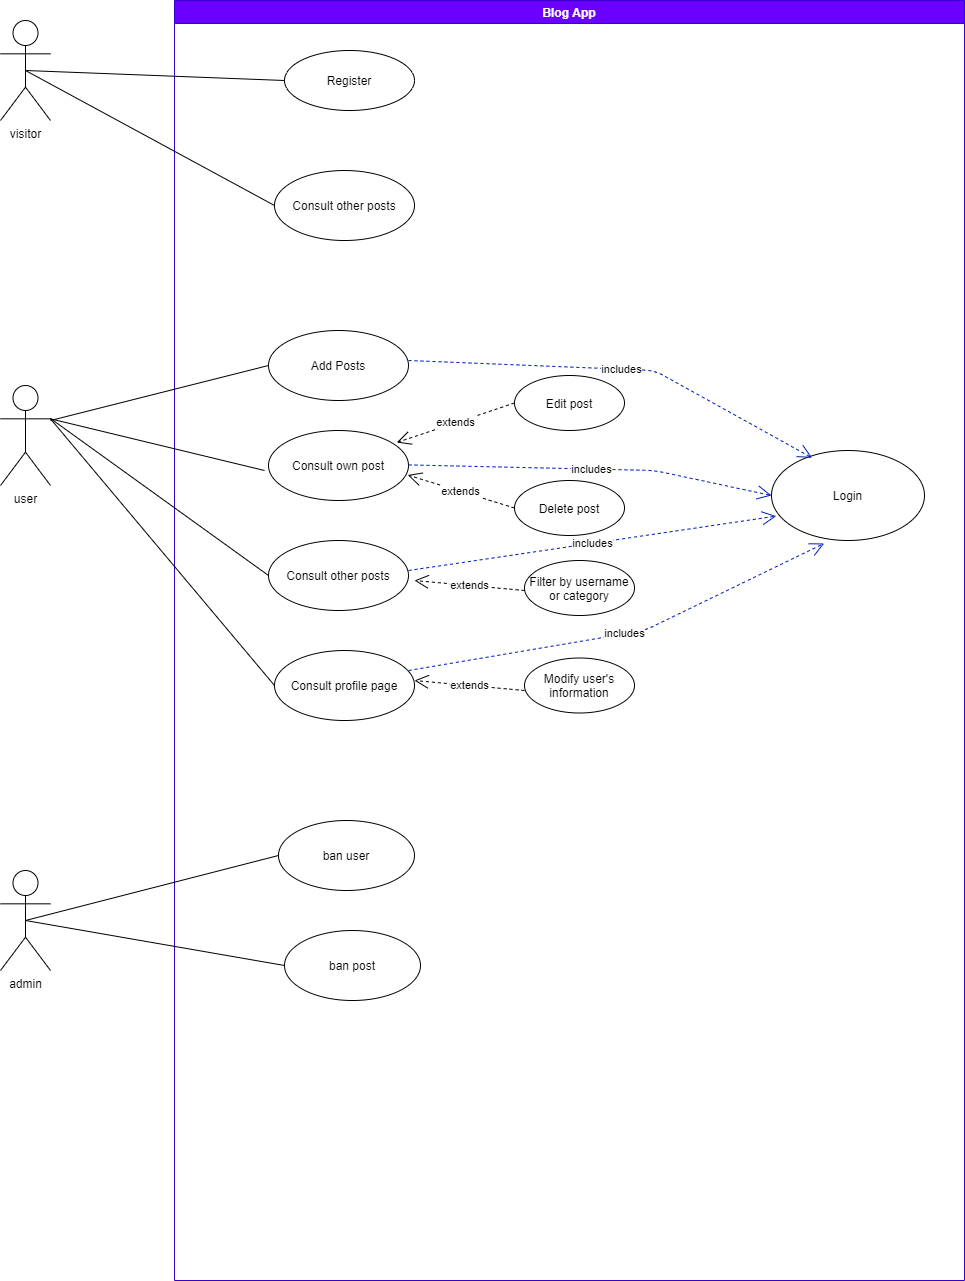

The diagram above was exported from draw.io. Its source (the exported page's mxGraphModel, read from the mxfile embedded in the PNG):
<mxGraphModel dx="1038" dy="547" grid="1" gridSize="10" guides="1" tooltips="1" connect="1" arrows="1" fold="1" page="1" pageScale="1" pageWidth="827" pageHeight="1169" math="0" shadow="0">
  <root>
    <mxCell id="0" />
    <mxCell id="1" parent="0" />
    <mxCell id="vjTTY_5RfqBpAOgXgsxq-2" value="Blog App" style="swimlane;fillColor=#6a00ff;strokeColor=#3700CC;fontColor=#ffffff;" parent="1" vertex="1">
      <mxGeometry x="230" y="150" width="790" height="1280" as="geometry">
        <mxRectangle x="310" y="120" width="90" height="23" as="alternateBounds" />
      </mxGeometry>
    </mxCell>
    <mxCell id="vjTTY_5RfqBpAOgXgsxq-11" value="Register" style="ellipse;whiteSpace=wrap;html=1;" parent="vjTTY_5RfqBpAOgXgsxq-2" vertex="1">
      <mxGeometry x="110" y="50" width="130" height="60" as="geometry" />
    </mxCell>
    <mxCell id="vjTTY_5RfqBpAOgXgsxq-12" value="Consult other posts" style="ellipse;whiteSpace=wrap;html=1;" parent="vjTTY_5RfqBpAOgXgsxq-2" vertex="1">
      <mxGeometry x="100" y="170" width="140" height="70" as="geometry" />
    </mxCell>
    <mxCell id="vjTTY_5RfqBpAOgXgsxq-25" value="Add Posts" style="ellipse;whiteSpace=wrap;html=1;" parent="vjTTY_5RfqBpAOgXgsxq-2" vertex="1">
      <mxGeometry x="94" y="330" width="140" height="70" as="geometry" />
    </mxCell>
    <mxCell id="vjTTY_5RfqBpAOgXgsxq-28" value="Consult profile page" style="ellipse;whiteSpace=wrap;html=1;" parent="vjTTY_5RfqBpAOgXgsxq-2" vertex="1">
      <mxGeometry x="100" y="650" width="140" height="70" as="geometry" />
    </mxCell>
    <mxCell id="vjTTY_5RfqBpAOgXgsxq-27" value="Consult other posts" style="ellipse;whiteSpace=wrap;html=1;" parent="vjTTY_5RfqBpAOgXgsxq-2" vertex="1">
      <mxGeometry x="94" y="540" width="140" height="70" as="geometry" />
    </mxCell>
    <mxCell id="vjTTY_5RfqBpAOgXgsxq-26" value="Consult own post" style="ellipse;whiteSpace=wrap;html=1;" parent="vjTTY_5RfqBpAOgXgsxq-2" vertex="1">
      <mxGeometry x="94" y="430" width="140" height="70" as="geometry" />
    </mxCell>
    <mxCell id="vjTTY_5RfqBpAOgXgsxq-30" value="" style="endArrow=none;html=1;exitX=1;exitY=0.3333333333333333;exitDx=0;exitDy=0;exitPerimeter=0;" parent="vjTTY_5RfqBpAOgXgsxq-2" source="vjTTY_5RfqBpAOgXgsxq-6" edge="1">
      <mxGeometry width="50" height="50" relative="1" as="geometry">
        <mxPoint x="20" y="540" as="sourcePoint" />
        <mxPoint x="90" y="470" as="targetPoint" />
      </mxGeometry>
    </mxCell>
    <mxCell id="vjTTY_5RfqBpAOgXgsxq-34" value="Edit post" style="ellipse;whiteSpace=wrap;html=1;" parent="vjTTY_5RfqBpAOgXgsxq-2" vertex="1">
      <mxGeometry x="340" y="375" width="110" height="55" as="geometry" />
    </mxCell>
    <mxCell id="vjTTY_5RfqBpAOgXgsxq-35" value="Delete post" style="ellipse;whiteSpace=wrap;html=1;" parent="vjTTY_5RfqBpAOgXgsxq-2" vertex="1">
      <mxGeometry x="340" y="480" width="110" height="55" as="geometry" />
    </mxCell>
    <mxCell id="vjTTY_5RfqBpAOgXgsxq-41" value="extends" style="endArrow=open;endSize=12;dashed=1;html=1;entryX=0.916;entryY=0.172;entryDx=0;entryDy=0;entryPerimeter=0;exitX=0;exitY=0.5;exitDx=0;exitDy=0;" parent="vjTTY_5RfqBpAOgXgsxq-2" source="vjTTY_5RfqBpAOgXgsxq-34" target="vjTTY_5RfqBpAOgXgsxq-26" edge="1">
      <mxGeometry width="160" relative="1" as="geometry">
        <mxPoint x="310" y="330" as="sourcePoint" />
        <mxPoint x="240" y="320" as="targetPoint" />
      </mxGeometry>
    </mxCell>
    <mxCell id="vjTTY_5RfqBpAOgXgsxq-43" value="extends" style="endArrow=open;endSize=12;dashed=1;html=1;entryX=0.994;entryY=0.636;entryDx=0;entryDy=0;entryPerimeter=0;exitX=0;exitY=0.5;exitDx=0;exitDy=0;" parent="vjTTY_5RfqBpAOgXgsxq-2" source="vjTTY_5RfqBpAOgXgsxq-35" target="vjTTY_5RfqBpAOgXgsxq-26" edge="1">
      <mxGeometry width="160" relative="1" as="geometry">
        <mxPoint x="281.76" y="475" as="sourcePoint" />
        <mxPoint x="224" y="514.54" as="targetPoint" />
      </mxGeometry>
    </mxCell>
    <mxCell id="vjTTY_5RfqBpAOgXgsxq-44" value="Filter by username or category" style="ellipse;whiteSpace=wrap;html=1;" parent="vjTTY_5RfqBpAOgXgsxq-2" vertex="1">
      <mxGeometry x="350" y="560" width="110" height="55" as="geometry" />
    </mxCell>
    <mxCell id="vjTTY_5RfqBpAOgXgsxq-46" value="extends" style="endArrow=open;endSize=12;dashed=1;html=1;" parent="vjTTY_5RfqBpAOgXgsxq-2" edge="1">
      <mxGeometry width="160" relative="1" as="geometry">
        <mxPoint x="350" y="590" as="sourcePoint" />
        <mxPoint x="240" y="580" as="targetPoint" />
      </mxGeometry>
    </mxCell>
    <mxCell id="vjTTY_5RfqBpAOgXgsxq-47" value="Modify user's information" style="ellipse;whiteSpace=wrap;html=1;" parent="vjTTY_5RfqBpAOgXgsxq-2" vertex="1">
      <mxGeometry x="350" y="657.5" width="110" height="55" as="geometry" />
    </mxCell>
    <mxCell id="vjTTY_5RfqBpAOgXgsxq-48" value="extends" style="endArrow=open;endSize=12;dashed=1;html=1;" parent="vjTTY_5RfqBpAOgXgsxq-2" edge="1">
      <mxGeometry width="160" relative="1" as="geometry">
        <mxPoint x="350" y="690" as="sourcePoint" />
        <mxPoint x="240" y="680" as="targetPoint" />
      </mxGeometry>
    </mxCell>
    <mxCell id="vjTTY_5RfqBpAOgXgsxq-49" value="Login" style="ellipse;whiteSpace=wrap;html=1;" parent="vjTTY_5RfqBpAOgXgsxq-2" vertex="1">
      <mxGeometry x="597" y="450" width="153" height="90" as="geometry" />
    </mxCell>
    <mxCell id="vjTTY_5RfqBpAOgXgsxq-52" value="includes" style="endArrow=open;endSize=12;dashed=1;html=1;fillColor=#0050ef;strokeColor=#001DBC;entryX=0;entryY=0.5;entryDx=0;entryDy=0;" parent="vjTTY_5RfqBpAOgXgsxq-2" target="vjTTY_5RfqBpAOgXgsxq-49" edge="1">
      <mxGeometry width="160" relative="1" as="geometry">
        <mxPoint x="234" y="464.40999999999997" as="sourcePoint" />
        <mxPoint x="394" y="464.40999999999997" as="targetPoint" />
        <Array as="points">
          <mxPoint x="480" y="470" />
        </Array>
      </mxGeometry>
    </mxCell>
    <mxCell id="vjTTY_5RfqBpAOgXgsxq-53" value="includes" style="endArrow=open;endSize=12;dashed=1;html=1;fillColor=#0050ef;strokeColor=#001DBC;entryX=0.031;entryY=0.729;entryDx=0;entryDy=0;entryPerimeter=0;" parent="vjTTY_5RfqBpAOgXgsxq-2" target="vjTTY_5RfqBpAOgXgsxq-49" edge="1">
      <mxGeometry width="160" relative="1" as="geometry">
        <mxPoint x="234" y="570" as="sourcePoint" />
        <mxPoint x="394" y="570" as="targetPoint" />
      </mxGeometry>
    </mxCell>
    <mxCell id="vjTTY_5RfqBpAOgXgsxq-54" value="includes" style="endArrow=open;endSize=12;dashed=1;html=1;fillColor=#0050ef;strokeColor=#001DBC;entryX=0.344;entryY=1.033;entryDx=0;entryDy=0;entryPerimeter=0;" parent="vjTTY_5RfqBpAOgXgsxq-2" target="vjTTY_5RfqBpAOgXgsxq-49" edge="1">
      <mxGeometry width="160" relative="1" as="geometry">
        <mxPoint x="234" y="670" as="sourcePoint" />
        <mxPoint x="394" y="670" as="targetPoint" />
        <Array as="points">
          <mxPoint x="470" y="630" />
        </Array>
      </mxGeometry>
    </mxCell>
    <mxCell id="vjTTY_5RfqBpAOgXgsxq-55" value="includes" style="endArrow=open;endSize=12;dashed=1;html=1;fillColor=#0050ef;strokeColor=#001DBC;entryX=0.265;entryY=0.081;entryDx=0;entryDy=0;entryPerimeter=0;" parent="vjTTY_5RfqBpAOgXgsxq-2" target="vjTTY_5RfqBpAOgXgsxq-49" edge="1">
      <mxGeometry width="160" relative="1" as="geometry">
        <mxPoint x="234" y="360" as="sourcePoint" />
        <mxPoint x="394" y="360" as="targetPoint" />
        <Array as="points">
          <mxPoint x="480" y="370" />
        </Array>
      </mxGeometry>
    </mxCell>
    <mxCell id="vjTTY_5RfqBpAOgXgsxq-59" value="ban user" style="ellipse;whiteSpace=wrap;html=1;" parent="vjTTY_5RfqBpAOgXgsxq-2" vertex="1">
      <mxGeometry x="104" y="820" width="136" height="70" as="geometry" />
    </mxCell>
    <mxCell id="vjTTY_5RfqBpAOgXgsxq-60" value="ban post" style="ellipse;whiteSpace=wrap;html=1;" parent="vjTTY_5RfqBpAOgXgsxq-2" vertex="1">
      <mxGeometry x="110" y="930" width="136" height="70" as="geometry" />
    </mxCell>
    <mxCell id="vjTTY_5RfqBpAOgXgsxq-3" value="visitor" style="shape=umlActor;verticalLabelPosition=bottom;verticalAlign=top;html=1;" parent="1" vertex="1">
      <mxGeometry x="56" y="170" width="50" height="100" as="geometry" />
    </mxCell>
    <mxCell id="vjTTY_5RfqBpAOgXgsxq-6" value="user" style="shape=umlActor;verticalLabelPosition=bottom;verticalAlign=top;html=1;" parent="1" vertex="1">
      <mxGeometry x="56" y="535" width="50" height="100" as="geometry" />
    </mxCell>
    <mxCell id="vjTTY_5RfqBpAOgXgsxq-23" value="" style="endArrow=none;html=1;entryX=0;entryY=0.5;entryDx=0;entryDy=0;exitX=0.5;exitY=0.5;exitDx=0;exitDy=0;exitPerimeter=0;" parent="1" source="vjTTY_5RfqBpAOgXgsxq-3" target="vjTTY_5RfqBpAOgXgsxq-11" edge="1">
      <mxGeometry width="50" height="50" relative="1" as="geometry">
        <mxPoint x="230" y="250" as="sourcePoint" />
        <mxPoint x="280" y="200" as="targetPoint" />
      </mxGeometry>
    </mxCell>
    <mxCell id="vjTTY_5RfqBpAOgXgsxq-24" value="" style="endArrow=none;html=1;entryX=0;entryY=0.5;entryDx=0;entryDy=0;exitX=0.5;exitY=0.5;exitDx=0;exitDy=0;exitPerimeter=0;" parent="1" source="vjTTY_5RfqBpAOgXgsxq-3" target="vjTTY_5RfqBpAOgXgsxq-12" edge="1">
      <mxGeometry width="50" height="50" relative="1" as="geometry">
        <mxPoint x="110" y="210" as="sourcePoint" />
        <mxPoint x="260" y="260" as="targetPoint" />
      </mxGeometry>
    </mxCell>
    <mxCell id="vjTTY_5RfqBpAOgXgsxq-29" value="" style="endArrow=none;html=1;entryX=0;entryY=0.5;entryDx=0;entryDy=0;" parent="1" source="vjTTY_5RfqBpAOgXgsxq-6" target="vjTTY_5RfqBpAOgXgsxq-25" edge="1">
      <mxGeometry width="50" height="50" relative="1" as="geometry">
        <mxPoint x="170" y="510" as="sourcePoint" />
        <mxPoint x="220" y="460" as="targetPoint" />
        <Array as="points">
          <mxPoint x="106" y="570" />
        </Array>
      </mxGeometry>
    </mxCell>
    <mxCell id="vjTTY_5RfqBpAOgXgsxq-32" value="" style="endArrow=none;html=1;exitX=1;exitY=0.3333333333333333;exitDx=0;exitDy=0;exitPerimeter=0;entryX=0;entryY=0.5;entryDx=0;entryDy=0;" parent="1" source="vjTTY_5RfqBpAOgXgsxq-6" target="vjTTY_5RfqBpAOgXgsxq-28" edge="1">
      <mxGeometry width="50" height="50" relative="1" as="geometry">
        <mxPoint x="240" y="790" as="sourcePoint" />
        <mxPoint x="270" y="730" as="targetPoint" />
      </mxGeometry>
    </mxCell>
    <mxCell id="vjTTY_5RfqBpAOgXgsxq-31" value="" style="endArrow=none;html=1;entryX=0;entryY=0.5;entryDx=0;entryDy=0;" parent="1" target="vjTTY_5RfqBpAOgXgsxq-27" edge="1">
      <mxGeometry width="50" height="50" relative="1" as="geometry">
        <mxPoint x="106" y="568" as="sourcePoint" />
        <mxPoint x="274" y="632" as="targetPoint" />
      </mxGeometry>
    </mxCell>
    <mxCell id="vjTTY_5RfqBpAOgXgsxq-56" value="admin" style="shape=umlActor;verticalLabelPosition=bottom;verticalAlign=top;html=1;" parent="1" vertex="1">
      <mxGeometry x="56" y="1020" width="50" height="100" as="geometry" />
    </mxCell>
    <mxCell id="vjTTY_5RfqBpAOgXgsxq-61" value="" style="endArrow=none;html=1;entryX=0;entryY=0.5;entryDx=0;entryDy=0;exitX=0.5;exitY=0.5;exitDx=0;exitDy=0;exitPerimeter=0;" parent="1" source="vjTTY_5RfqBpAOgXgsxq-56" target="vjTTY_5RfqBpAOgXgsxq-59" edge="1">
      <mxGeometry width="50" height="50" relative="1" as="geometry">
        <mxPoint x="110" y="950" as="sourcePoint" />
        <mxPoint x="364" y="1176.67" as="targetPoint" />
      </mxGeometry>
    </mxCell>
    <mxCell id="vjTTY_5RfqBpAOgXgsxq-62" value="" style="endArrow=none;html=1;entryX=0;entryY=0.5;entryDx=0;entryDy=0;exitX=0.5;exitY=0.5;exitDx=0;exitDy=0;exitPerimeter=0;" parent="1" source="vjTTY_5RfqBpAOgXgsxq-56" target="vjTTY_5RfqBpAOgXgsxq-60" edge="1">
      <mxGeometry width="50" height="50" relative="1" as="geometry">
        <mxPoint x="91" y="1080" as="sourcePoint" />
        <mxPoint x="344" y="1015" as="targetPoint" />
      </mxGeometry>
    </mxCell>
  </root>
</mxGraphModel>